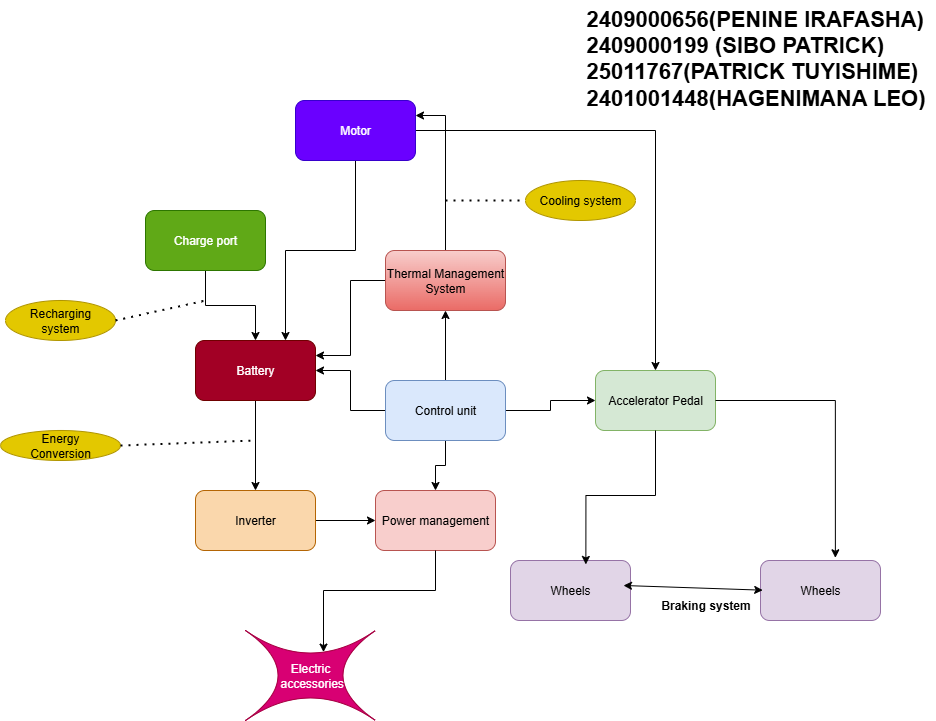

The diagram above was exported from draw.io. Its source (the exported page's mxGraphModel, read from the mxfile embedded in the PNG):
<mxGraphModel dx="1973" dy="607" grid="1" gridSize="10" guides="1" tooltips="1" connect="1" arrows="1" fold="1" page="1" pageScale="1" pageWidth="850" pageHeight="1100" math="0" shadow="0">
  <root>
    <mxCell id="0" />
    <mxCell id="1" parent="0" />
    <mxCell id="ixiXRbwsevtGjqD4Utq3-68" style="edgeStyle=orthogonalEdgeStyle;rounded=0;orthogonalLoop=1;jettySize=auto;html=1;entryX=0.5;entryY=0;entryDx=0;entryDy=0;" edge="1" parent="1" source="ixiXRbwsevtGjqD4Utq3-1" target="ixiXRbwsevtGjqD4Utq3-4">
      <mxGeometry relative="1" as="geometry" />
    </mxCell>
    <mxCell id="ixiXRbwsevtGjqD4Utq3-1" value="Battery" style="rounded=1;whiteSpace=wrap;html=1;fillColor=#a20025;fontColor=#ffffff;strokeColor=#6F0000;" vertex="1" parent="1">
      <mxGeometry x="110" y="340" width="120" height="60" as="geometry" />
    </mxCell>
    <mxCell id="ixiXRbwsevtGjqD4Utq3-73" style="edgeStyle=orthogonalEdgeStyle;rounded=0;orthogonalLoop=1;jettySize=auto;html=1;entryX=0.75;entryY=0;entryDx=0;entryDy=0;" edge="1" parent="1" source="ixiXRbwsevtGjqD4Utq3-3" target="ixiXRbwsevtGjqD4Utq3-1">
      <mxGeometry relative="1" as="geometry" />
    </mxCell>
    <mxCell id="ixiXRbwsevtGjqD4Utq3-80" style="edgeStyle=orthogonalEdgeStyle;rounded=0;orthogonalLoop=1;jettySize=auto;html=1;" edge="1" parent="1" source="ixiXRbwsevtGjqD4Utq3-3" target="ixiXRbwsevtGjqD4Utq3-10">
      <mxGeometry relative="1" as="geometry" />
    </mxCell>
    <mxCell id="ixiXRbwsevtGjqD4Utq3-3" value="Motor" style="rounded=1;whiteSpace=wrap;html=1;fillColor=#6a00ff;fontColor=#ffffff;strokeColor=#3700CC;" vertex="1" parent="1">
      <mxGeometry x="210" y="100" width="120" height="60" as="geometry" />
    </mxCell>
    <mxCell id="ixiXRbwsevtGjqD4Utq3-69" style="edgeStyle=orthogonalEdgeStyle;rounded=0;orthogonalLoop=1;jettySize=auto;html=1;entryX=0;entryY=0.5;entryDx=0;entryDy=0;" edge="1" parent="1" source="ixiXRbwsevtGjqD4Utq3-4" target="ixiXRbwsevtGjqD4Utq3-6">
      <mxGeometry relative="1" as="geometry" />
    </mxCell>
    <mxCell id="ixiXRbwsevtGjqD4Utq3-4" value="Inverter" style="rounded=1;whiteSpace=wrap;html=1;fillColor=#fad7ac;strokeColor=#b46504;" vertex="1" parent="1">
      <mxGeometry x="110" y="490" width="120" height="60" as="geometry" />
    </mxCell>
    <mxCell id="ixiXRbwsevtGjqD4Utq3-72" style="edgeStyle=orthogonalEdgeStyle;rounded=0;orthogonalLoop=1;jettySize=auto;html=1;entryX=0.5;entryY=0;entryDx=0;entryDy=0;" edge="1" parent="1" source="ixiXRbwsevtGjqD4Utq3-5" target="ixiXRbwsevtGjqD4Utq3-1">
      <mxGeometry relative="1" as="geometry" />
    </mxCell>
    <mxCell id="ixiXRbwsevtGjqD4Utq3-5" value="Charge port" style="rounded=1;whiteSpace=wrap;html=1;fillColor=#60a917;fontColor=#ffffff;strokeColor=#2D7600;" vertex="1" parent="1">
      <mxGeometry x="60" y="210" width="120" height="60" as="geometry" />
    </mxCell>
    <mxCell id="ixiXRbwsevtGjqD4Utq3-6" value="Power management" style="rounded=1;whiteSpace=wrap;html=1;fillColor=#f8cecc;strokeColor=#b85450;" vertex="1" parent="1">
      <mxGeometry x="290" y="490" width="120" height="60" as="geometry" />
    </mxCell>
    <mxCell id="ixiXRbwsevtGjqD4Utq3-71" style="edgeStyle=orthogonalEdgeStyle;rounded=0;orthogonalLoop=1;jettySize=auto;html=1;entryX=1;entryY=0.25;entryDx=0;entryDy=0;" edge="1" parent="1" source="ixiXRbwsevtGjqD4Utq3-7" target="ixiXRbwsevtGjqD4Utq3-1">
      <mxGeometry relative="1" as="geometry" />
    </mxCell>
    <mxCell id="ixiXRbwsevtGjqD4Utq3-77" style="edgeStyle=orthogonalEdgeStyle;rounded=0;orthogonalLoop=1;jettySize=auto;html=1;entryX=1;entryY=0.25;entryDx=0;entryDy=0;" edge="1" parent="1" source="ixiXRbwsevtGjqD4Utq3-7" target="ixiXRbwsevtGjqD4Utq3-3">
      <mxGeometry relative="1" as="geometry" />
    </mxCell>
    <mxCell id="ixiXRbwsevtGjqD4Utq3-7" value="Thermal Management System" style="rounded=1;whiteSpace=wrap;html=1;fillColor=#f8cecc;gradientColor=#ea6b66;strokeColor=#b85450;" vertex="1" parent="1">
      <mxGeometry x="300" y="250" width="120" height="60" as="geometry" />
    </mxCell>
    <mxCell id="ixiXRbwsevtGjqD4Utq3-9" value="Wheels" style="rounded=1;whiteSpace=wrap;html=1;strokeColor=#9673a6;fillColor=#e1d5e7;" vertex="1" parent="1">
      <mxGeometry x="425" y="560" width="120" height="60" as="geometry" />
    </mxCell>
    <mxCell id="ixiXRbwsevtGjqD4Utq3-10" value="Accelerator Pedal" style="rounded=1;whiteSpace=wrap;html=1;fillColor=#d5e8d4;strokeColor=#82b366;" vertex="1" parent="1">
      <mxGeometry x="510" y="370" width="120" height="60" as="geometry" />
    </mxCell>
    <mxCell id="ixiXRbwsevtGjqD4Utq3-56" value="" style="edgeStyle=orthogonalEdgeStyle;rounded=0;orthogonalLoop=1;jettySize=auto;html=1;" edge="1" parent="1" source="ixiXRbwsevtGjqD4Utq3-49" target="ixiXRbwsevtGjqD4Utq3-7">
      <mxGeometry relative="1" as="geometry" />
    </mxCell>
    <mxCell id="ixiXRbwsevtGjqD4Utq3-57" style="edgeStyle=orthogonalEdgeStyle;rounded=0;orthogonalLoop=1;jettySize=auto;html=1;entryX=1;entryY=0.5;entryDx=0;entryDy=0;" edge="1" parent="1" source="ixiXRbwsevtGjqD4Utq3-49" target="ixiXRbwsevtGjqD4Utq3-1">
      <mxGeometry relative="1" as="geometry" />
    </mxCell>
    <mxCell id="ixiXRbwsevtGjqD4Utq3-65" value="" style="edgeStyle=orthogonalEdgeStyle;rounded=0;orthogonalLoop=1;jettySize=auto;html=1;" edge="1" parent="1" source="ixiXRbwsevtGjqD4Utq3-49" target="ixiXRbwsevtGjqD4Utq3-6">
      <mxGeometry relative="1" as="geometry" />
    </mxCell>
    <mxCell id="ixiXRbwsevtGjqD4Utq3-70" style="edgeStyle=orthogonalEdgeStyle;rounded=0;orthogonalLoop=1;jettySize=auto;html=1;" edge="1" parent="1" source="ixiXRbwsevtGjqD4Utq3-49" target="ixiXRbwsevtGjqD4Utq3-10">
      <mxGeometry relative="1" as="geometry" />
    </mxCell>
    <mxCell id="ixiXRbwsevtGjqD4Utq3-49" value="Control unit" style="rounded=1;whiteSpace=wrap;html=1;fillColor=#dae8fc;strokeColor=#6c8ebf;" vertex="1" parent="1">
      <mxGeometry x="300" y="380" width="120" height="60" as="geometry" />
    </mxCell>
    <mxCell id="ixiXRbwsevtGjqD4Utq3-51" value="Wheels" style="rounded=1;whiteSpace=wrap;html=1;strokeColor=#9673a6;fillColor=#e1d5e7;" vertex="1" parent="1">
      <mxGeometry x="675" y="560" width="120" height="60" as="geometry" />
    </mxCell>
    <mxCell id="ixiXRbwsevtGjqD4Utq3-53" value="" style="endArrow=classic;startArrow=classic;html=1;rounded=0;entryX=1.02;entryY=-0.011;entryDx=0;entryDy=0;entryPerimeter=0;" edge="1" parent="1" target="ixiXRbwsevtGjqD4Utq3-54">
      <mxGeometry width="50" height="50" relative="1" as="geometry">
        <mxPoint x="538" y="585" as="sourcePoint" />
        <mxPoint x="708" y="590" as="targetPoint" />
      </mxGeometry>
    </mxCell>
    <mxCell id="ixiXRbwsevtGjqD4Utq3-54" value="&lt;b&gt;Braking system&lt;/b&gt;" style="text;html=1;align=center;verticalAlign=middle;resizable=0;points=[];autosize=1;strokeColor=none;fillColor=none;" vertex="1" parent="1">
      <mxGeometry x="565" y="590" width="110" height="30" as="geometry" />
    </mxCell>
    <mxCell id="ixiXRbwsevtGjqD4Utq3-62" style="edgeStyle=orthogonalEdgeStyle;rounded=0;orthogonalLoop=1;jettySize=auto;html=1;entryX=0.628;entryY=0.066;entryDx=0;entryDy=0;entryPerimeter=0;" edge="1" parent="1" source="ixiXRbwsevtGjqD4Utq3-10" target="ixiXRbwsevtGjqD4Utq3-9">
      <mxGeometry relative="1" as="geometry" />
    </mxCell>
    <mxCell id="ixiXRbwsevtGjqD4Utq3-63" style="edgeStyle=orthogonalEdgeStyle;rounded=0;orthogonalLoop=1;jettySize=auto;html=1;entryX=0.624;entryY=-0.045;entryDx=0;entryDy=0;entryPerimeter=0;" edge="1" parent="1" source="ixiXRbwsevtGjqD4Utq3-10" target="ixiXRbwsevtGjqD4Utq3-51">
      <mxGeometry relative="1" as="geometry" />
    </mxCell>
    <mxCell id="ixiXRbwsevtGjqD4Utq3-81" value="Electric&lt;div&gt;&amp;nbsp;accessories&lt;/div&gt;" style="shape=switch;whiteSpace=wrap;html=1;fillColor=#d80073;fontColor=#ffffff;strokeColor=#A50040;" vertex="1" parent="1">
      <mxGeometry x="160" y="630" width="130" height="90" as="geometry" />
    </mxCell>
    <mxCell id="ixiXRbwsevtGjqD4Utq3-83" style="edgeStyle=orthogonalEdgeStyle;rounded=0;orthogonalLoop=1;jettySize=auto;html=1;entryX=0.6;entryY=0.24;entryDx=0;entryDy=0;entryPerimeter=0;" edge="1" parent="1" source="ixiXRbwsevtGjqD4Utq3-6" target="ixiXRbwsevtGjqD4Utq3-81">
      <mxGeometry relative="1" as="geometry" />
    </mxCell>
    <mxCell id="ixiXRbwsevtGjqD4Utq3-84" value="Energy&lt;div&gt;Conversion&lt;/div&gt;" style="ellipse;whiteSpace=wrap;html=1;fillColor=#e3c800;fontColor=#000000;strokeColor=#B09500;" vertex="1" parent="1">
      <mxGeometry x="-85" y="430" width="120" height="30" as="geometry" />
    </mxCell>
    <mxCell id="ixiXRbwsevtGjqD4Utq3-85" value="Recharging&lt;div&gt;system&lt;/div&gt;" style="ellipse;whiteSpace=wrap;html=1;fillColor=#e3c800;fontColor=#000000;strokeColor=#B09500;" vertex="1" parent="1">
      <mxGeometry x="-80" y="300" width="110" height="40" as="geometry" />
    </mxCell>
    <mxCell id="ixiXRbwsevtGjqD4Utq3-86" value="" style="endArrow=none;dashed=1;html=1;dashPattern=1 3;strokeWidth=2;rounded=0;exitX=1;exitY=0.5;exitDx=0;exitDy=0;" edge="1" parent="1" source="ixiXRbwsevtGjqD4Utq3-85">
      <mxGeometry width="50" height="50" relative="1" as="geometry">
        <mxPoint x="30" y="340" as="sourcePoint" />
        <mxPoint x="120" y="300" as="targetPoint" />
      </mxGeometry>
    </mxCell>
    <mxCell id="ixiXRbwsevtGjqD4Utq3-87" value="" style="endArrow=none;dashed=1;html=1;dashPattern=1 3;strokeWidth=2;rounded=0;exitX=1;exitY=0.5;exitDx=0;exitDy=0;" edge="1" parent="1" source="ixiXRbwsevtGjqD4Utq3-84">
      <mxGeometry width="50" height="50" relative="1" as="geometry">
        <mxPoint x="70" y="465" as="sourcePoint" />
        <mxPoint x="170" y="440" as="targetPoint" />
      </mxGeometry>
    </mxCell>
    <mxCell id="ixiXRbwsevtGjqD4Utq3-88" value="Cooling system" style="ellipse;whiteSpace=wrap;html=1;fillColor=#e3c800;fontColor=#000000;strokeColor=#B09500;" vertex="1" parent="1">
      <mxGeometry x="440" y="180" width="110" height="40" as="geometry" />
    </mxCell>
    <mxCell id="ixiXRbwsevtGjqD4Utq3-89" value="" style="endArrow=none;dashed=1;html=1;dashPattern=1 3;strokeWidth=2;rounded=0;entryX=0;entryY=0.5;entryDx=0;entryDy=0;" edge="1" parent="1" target="ixiXRbwsevtGjqD4Utq3-88">
      <mxGeometry width="50" height="50" relative="1" as="geometry">
        <mxPoint x="360" y="200" as="sourcePoint" />
        <mxPoint x="485" y="177.5" as="targetPoint" />
      </mxGeometry>
    </mxCell>
    <mxCell id="ixiXRbwsevtGjqD4Utq3-90" value="&lt;div style=&quot;text-align: justify;&quot;&gt;&lt;span style=&quot;background-color: transparent; color: light-dark(rgb(0, 0, 0), rgb(255, 255, 255));&quot;&gt;&lt;b&gt;&lt;font style=&quot;font-size: 22px;&quot;&gt;2409000656(PENINE IRAFASHA)&lt;/font&gt;&lt;/b&gt;&lt;/span&gt;&lt;/div&gt;&lt;div&gt;&lt;div style=&quot;text-align: justify;&quot;&gt;&lt;span style=&quot;background-color: transparent; color: light-dark(rgb(0, 0, 0), rgb(255, 255, 255));&quot;&gt;&lt;b&gt;&lt;font style=&quot;font-size: 22px;&quot;&gt;2409000199 (SIBO PATRICK)&lt;/font&gt;&lt;/b&gt;&lt;/span&gt;&lt;/div&gt;&lt;div style=&quot;text-align: justify;&quot;&gt;&lt;span style=&quot;background-color: transparent; color: light-dark(rgb(0, 0, 0), rgb(255, 255, 255));&quot;&gt;&lt;b&gt;&lt;font style=&quot;font-size: 22px;&quot;&gt;25011767(PATRICK TUYISHIME)&lt;/font&gt;&lt;/b&gt;&lt;/span&gt;&lt;/div&gt;&lt;/div&gt;&lt;div style=&quot;text-align: justify;&quot;&gt;&lt;span style=&quot;background-color: transparent; color: light-dark(rgb(0, 0, 0), rgb(255, 255, 255));&quot;&gt;&lt;b&gt;&lt;font style=&quot;font-size: 22px;&quot;&gt;2401001448(HAGENIMANA LEO)&lt;/font&gt;&lt;/b&gt;&lt;/span&gt;&lt;/div&gt;&lt;div style=&quot;text-align: justify;&quot;&gt;&lt;br&gt;&lt;/div&gt;" style="text;html=1;align=center;verticalAlign=middle;resizable=0;points=[];autosize=1;strokeColor=none;fillColor=none;" vertex="1" parent="1">
      <mxGeometry x="490" width="360" height="130" as="geometry" />
    </mxCell>
  </root>
</mxGraphModel>